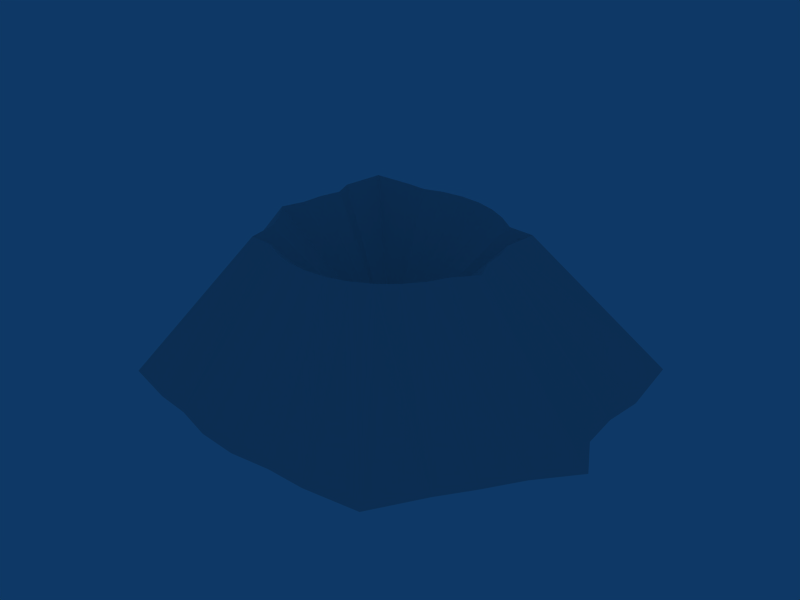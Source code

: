 # Source: Explosion.blend  (saved by Blender 2.49.0; exported with 4.5.12 LTS)
import bpy
from mathutils import Matrix  # noqa: F401  (used for matrix-valued properties, if any)

bpy.ops.wm.read_factory_settings(use_empty=True)
scene = bpy.context.scene
scene.name = 'Scene'

# ---- collections
col_collection_1 = bpy.data.collections.new('Collection 1'); scene.collection.children.link(col_collection_1)

# ---- materials (node trees are filled in below, after node groups)
mat_material_001 = bpy.data.materials.new('Material.001')
mat_material_001.alpha_threshold = 0.0
mat_material_001.roughness = 0.5
mat_material_001.line_color = (0.0, 0.0, 0.0, 1.0)

# ---- material node trees

# ---- world
world_world = bpy.data.worlds.new('World'); scene.world = world_world
world_world.color = (0.05656, 0.2208, 0.4)
world_world.use_sun_shadow = False
world_world.sun_shadow_jitter_overblur = 0.0
world_world.cycles.sampling_method = 'MANUAL'
world_world.cycles.sample_map_resolution = 256

# ---- meshes
me_cylinder = bpy.data.meshes.new('Cylinder')
me_cylinder.from_pydata([(0.7071, 0.8122, -1.0), (1.027, 0.7206, -1.0), (1.074, 0.3827, -1.0), (1.056, 0.1951, -1.0), (1.075, 7.55e-08, -1.0), (1.186, -0.1951, -1.0), (1.028, -0.3827, -1.0), (0.914, -0.5556, -1.0), (0.8047, -0.7071, -1.0), (0.6532, -0.9518, -1.0), (0.3827, -0.9839, -1.0), (0.1951, -0.9808, -1.0), (-3.258e-07, -1.0, -1.0), (-0.1951, -0.9808, -1.0), (-0.3827, -0.9239, -1.0), (-0.5556, -0.899, -1.0), (-0.8104, -0.8274, -1.0), (-0.8756, -0.6079, -1.0), (-0.9239, -0.3827, -1.0), (-1.071, -0.1951, -1.0), (-1.038, 9.656e-07, -1.0), (-0.9808, 0.1951, -1.0), (-0.9239, 0.3827, -1.0), (-0.8315, 0.5556, -1.0), (-0.8199, 0.8272, -1.0), (-0.5556, 0.8918, -1.0), (-0.3827, 0.9239, -1.0), (-0.1951, 0.9808, -1.0), (1.605e-06, 1.0, -1.0), (0.1951, 0.9808, -1.0), (0.3827, 0.9239, -1.0), (0.5556, 0.8615, -1.0), (0.3739, 0.3739, -0.3544), (0.5086, 0.3627, -0.3544), (0.4886, 0.2024, -0.3544), (0.5187, 0.1032, -0.3544), (0.5288, -2.533e-07, -0.3544), (0.5738, -0.1032, -0.3544), (0.4886, -0.2024, -0.3544), (0.4397, -0.2938, -0.3544), (0.3739, -0.3739, -0.3544), (0.2938, -0.4397, -0.3544), (0.2024, -0.4886, -0.3544), (0.1032, -0.5187, -0.3544), (-1.974e-07, -0.5288, -0.3544), (-0.1032, -0.5187, -0.3544), (-0.2024, -0.4886, -0.3544), (-0.2938, -0.4397, -0.3544), (-0.4217, -0.4294, -0.3544), (-0.4397, -0.2938, -0.3544), (-0.4886, -0.2024, -0.3544), (-0.5669, -0.1032, -0.3544), (-0.5288, -1.241e-08, -0.3544), (-0.5187, 0.1032, -0.3544), (-0.4886, 0.2024, -0.3544), (-0.5223, 0.2938, -0.3544), (-0.491, 0.4911, -0.3544), (-0.2938, 0.4948, -0.3544), (-0.2024, 0.4886, -0.3544), (-0.1032, 0.5187, -0.3544), (7.136e-08, 0.5288, -0.3544), (0.1032, 0.5187, -0.3544), (0.2024, 0.4886, -0.3544), (0.2938, 0.4397, -0.3544), (0.0, 0.0, -1.0), (-1.758e-07, -2.298e-07, -0.9199)], [], [(64, 0, 1), (65, 33, 32), (64, 1, 2), (65, 34, 33), (64, 2, 3), (65, 35, 34), (64, 3, 4), (65, 36, 35), (64, 4, 5), (65, 37, 36), (64, 5, 6), (65, 38, 37), (64, 6, 7), (65, 39, 38), (64, 7, 8), (65, 40, 39), (64, 8, 9), (65, 41, 40), (64, 9, 10), (65, 42, 41), (64, 10, 11), (65, 43, 42), (64, 11, 12), (65, 44, 43), (64, 12, 13), (65, 45, 44), (64, 13, 14), (65, 46, 45), (64, 14, 15), (65, 47, 46), (64, 15, 16), (65, 48, 47), (64, 16, 17), (65, 49, 48), (64, 17, 18), (65, 50, 49), (64, 18, 19), (65, 51, 50), (64, 19, 20), (65, 52, 51), (64, 20, 21), (65, 53, 52), (64, 21, 22), (65, 54, 53), (64, 22, 23), (65, 55, 54), (64, 23, 24), (65, 56, 55), (64, 24, 25), (65, 57, 56), (64, 25, 26), (65, 58, 57), (64, 26, 27), (65, 59, 58), (64, 27, 28), (65, 60, 59), (64, 28, 29), (65, 61, 60), (64, 29, 30), (65, 62, 61), (64, 30, 31), (65, 63, 62), (31, 0, 64), (65, 32, 63), (0, 32, 33, 1), (1, 33, 34, 2), (2, 34, 35, 3), (3, 35, 36, 4), (4, 36, 37, 5), (5, 37, 38, 6), (6, 38, 39, 7), (7, 39, 40, 8), (8, 40, 41, 9), (9, 41, 42, 10), (10, 42, 43, 11), (11, 43, 44, 12), (12, 44, 45, 13), (13, 45, 46, 14), (14, 46, 47, 15), (15, 47, 48, 16), (16, 48, 49, 17), (17, 49, 50, 18), (18, 50, 51, 19), (19, 51, 52, 20), (20, 52, 53, 21), (21, 53, 54, 22), (22, 54, 55, 23), (23, 55, 56, 24), (24, 56, 57, 25), (25, 57, 58, 26), (26, 58, 59, 27), (27, 59, 60, 28), (28, 60, 61, 29), (29, 61, 62, 30), (30, 62, 63, 31), (32, 0, 31, 63)])
_uv = me_cylinder.uv_layers.new(name='UVTex')
_uv.uv.foreach_set('vector', [0.4725, 0.47, 0.497, 0.5263, 0.5081, 0.5199, 0.2937, 0.5174, 0.4818, 0.7936, 0.4256, 0.803, 0.4725, 0.47, 0.5081, 0.5199, 0.5098, 0.4965, 0.2937, 0.5174, 0.4734, 0.66, 0.4818, 0.7936, 0.4725, 0.47, 0.5098, 0.4965, 0.5091, 0.4835, 0.2937, 0.5174, 0.486, 0.5773, 0.4734, 0.66, 0.4725, 0.47, 0.5091, 0.4835, 0.5098, 0.47, 0.2937, 0.5174, 0.4902, 0.4913, 0.486, 0.5773, 0.4725, 0.47, 0.5098, 0.47, 0.5136, 0.4564, 0.2937, 0.5174, 0.5089, 0.4053, 0.4902, 0.4913, 0.4725, 0.47, 0.5136, 0.4564, 0.5082, 0.4434, 0.2937, 0.5174, 0.4734, 0.3226, 0.5089, 0.4053, 0.4725, 0.47, 0.5082, 0.4434, 0.5042, 0.4314, 0.2937, 0.5174, 0.453, 0.2463, 0.4734, 0.3226, 0.4725, 0.47, 0.5042, 0.4314, 0.5004, 0.4209, 0.2937, 0.5174, 0.4256, 0.1795, 0.453, 0.2463, 0.4725, 0.47, 0.5004, 0.4209, 0.4952, 0.4039, 0.2937, 0.5174, 0.3922, 0.1247, 0.4256, 0.1795, 0.4725, 0.47, 0.4952, 0.4039, 0.4858, 0.4017, 0.2937, 0.5174, 0.3541, 0.08395, 0.3922, 0.1247, 0.4725, 0.47, 0.4858, 0.4017, 0.4793, 0.4019, 0.2937, 0.5174, 0.3128, 0.05886, 0.3541, 0.08395, 0.4725, 0.47, 0.4793, 0.4019, 0.4725, 0.4006, 0.2937, 0.5174, 0.2698, 0.05039, 0.3128, 0.05886, 0.4725, 0.47, 0.4725, 0.4006, 0.4657, 0.4019, 0.2937, 0.5174, 0.2267, 0.05886, 0.2698, 0.05039, 0.4725, 0.47, 0.4657, 0.4019, 0.4592, 0.4059, 0.2937, 0.5174, 0.1854, 0.08395, 0.2267, 0.05886, 0.4725, 0.47, 0.4592, 0.4059, 0.4532, 0.4076, 0.2937, 0.5174, 0.1473, 0.1247, 0.1854, 0.08395, 0.4725, 0.47, 0.4532, 0.4076, 0.4444, 0.4126, 0.2937, 0.5174, 0.09395, 0.1333, 0.1473, 0.1247, 0.4725, 0.47, 0.4444, 0.4126, 0.4421, 0.4278, 0.2937, 0.5174, 0.08646, 0.2463, 0.09395, 0.1333, 0.4725, 0.47, 0.4421, 0.4278, 0.4405, 0.4434, 0.2937, 0.5174, 0.06609, 0.3226, 0.08646, 0.2463, 0.4725, 0.47, 0.4405, 0.4434, 0.4354, 0.4564, 0.2937, 0.5174, 0.03344, 0.4053, 0.06609, 0.3226, 0.4725, 0.47, 0.4354, 0.4564, 0.4365, 0.47, 0.2937, 0.5174, 0.04931, 0.4913, 0.03344, 0.4053, 0.4725, 0.47, 0.4365, 0.47, 0.4385, 0.4835, 0.2937, 0.5174, 0.05355, 0.5773, 0.04931, 0.4913, 0.4725, 0.47, 0.4385, 0.4835, 0.4405, 0.4965, 0.2937, 0.5174, 0.06609, 0.66, 0.05355, 0.5773, 0.4725, 0.47, 0.4405, 0.4965, 0.4437, 0.5085, 0.2937, 0.5174, 0.05201, 0.7362, 0.06609, 0.66, 0.4725, 0.47, 0.4437, 0.5085, 0.4441, 0.5273, 0.2937, 0.5174, 0.06506, 0.9007, 0.05201, 0.7362, 0.4725, 0.47, 0.4441, 0.5273, 0.4532, 0.5318, 0.2937, 0.5174, 0.1473, 0.9038, 0.06506, 0.9007, 0.4725, 0.47, 0.4532, 0.5318, 0.4592, 0.534, 0.2937, 0.5174, 0.1854, 0.8986, 0.1473, 0.9038, 0.4725, 0.47, 0.4592, 0.534, 0.4657, 0.538, 0.2937, 0.5174, 0.2267, 0.9237, 0.1854, 0.8986, 0.4725, 0.47, 0.4657, 0.538, 0.4725, 0.5393, 0.2937, 0.5174, 0.2698, 0.9322, 0.2267, 0.9237, 0.4725, 0.47, 0.4725, 0.5393, 0.4793, 0.538, 0.2937, 0.5174, 0.3128, 0.9237, 0.2698, 0.9322, 0.4725, 0.47, 0.4793, 0.538, 0.4858, 0.534, 0.2937, 0.5174, 0.3541, 0.8986, 0.3128, 0.9237, 0.4725, 0.47, 0.4858, 0.534, 0.4918, 0.5297, 0.2937, 0.5174, 0.3922, 0.8579, 0.3541, 0.8986, 0.4918, 0.5297, 0.497, 0.5263, 0.4725, 0.47, 0.2937, 0.5174, 0.4256, 0.803, 0.3922, 0.8579, 0.9048, 0.8176, 0.835, 0.6507, 0.8626, 0.6461, 0.9649, 0.7832, 0.9649, 0.7832, 0.8626, 0.6461, 0.8585, 0.5804, 0.9738, 0.656, 0.9738, 0.656, 0.8585, 0.5804, 0.8647, 0.5397, 0.9704, 0.5854, 0.9704, 0.5854, 0.8647, 0.5397, 0.8668, 0.4974, 0.974, 0.512, 0.974, 0.512, 0.8668, 0.4974, 0.876, 0.4551, 0.9948, 0.4385, 0.9948, 0.4385, 0.876, 0.4551, 0.8585, 0.4145, 0.9651, 0.3679, 0.9651, 0.3679, 0.8585, 0.4145, 0.8485, 0.377, 0.9437, 0.3029, 0.9437, 0.3029, 0.8485, 0.377, 0.835, 0.3441, 0.9231, 0.2458, 0.9231, 0.2458, 0.835, 0.3441, 0.8186, 0.3172, 0.8946, 0.1537, 0.8946, 0.1537, 0.8186, 0.3172, 0.7999, 0.2971, 0.8437, 0.1417, 0.8437, 0.1417, 0.7999, 0.2971, 0.7795, 0.2848, 0.8084, 0.1428, 0.8084, 0.1428, 0.7795, 0.2848, 0.7584, 0.2806, 0.7717, 0.1356, 0.7717, 0.1356, 0.7584, 0.2806, 0.7373, 0.2848, 0.735, 0.1428, 0.735, 0.1428, 0.7373, 0.2848, 0.7169, 0.2971, 0.6997, 0.1642, 0.6997, 0.1642, 0.7169, 0.2971, 0.6982, 0.3172, 0.6672, 0.1736, 0.6672, 0.1736, 0.6982, 0.3172, 0.672, 0.3214, 0.6192, 0.2006, 0.6192, 0.2006, 0.672, 0.3214, 0.6683, 0.377, 0.6069, 0.2832, 0.6069, 0.2832, 0.6683, 0.377, 0.6583, 0.4145, 0.5978, 0.3679, 0.5978, 0.3679, 0.6583, 0.4145, 0.6422, 0.4551, 0.5702, 0.4385, 0.5702, 0.4385, 0.6422, 0.4551, 0.65, 0.4974, 0.5765, 0.512, 0.5765, 0.512, 0.65, 0.4974, 0.6521, 0.5397, 0.5871, 0.5854, 0.5871, 0.5854, 0.6521, 0.5397, 0.6583, 0.5804, 0.5978, 0.656, 0.5978, 0.656, 0.6583, 0.5804, 0.6513, 0.6178, 0.6152, 0.721, 0.6152, 0.721, 0.6513, 0.6178, 0.6578, 0.6987, 0.6174, 0.8233, 0.6174, 0.8233, 0.6578, 0.6987, 0.6982, 0.7003, 0.6672, 0.8476, 0.6672, 0.8476, 0.6982, 0.7003, 0.7169, 0.6977, 0.6997, 0.8597, 0.6997, 0.8597, 0.7169, 0.6977, 0.7373, 0.71, 0.735, 0.8811, 0.735, 0.8811, 0.7373, 0.71, 0.7584, 0.7142, 0.7717, 0.8883, 0.7717, 0.8883, 0.7584, 0.7142, 0.7795, 0.71, 0.8084, 0.8811, 0.8084, 0.8811, 0.7795, 0.71, 0.7999, 0.6977, 0.8437, 0.8597, 0.8437, 0.8597, 0.7999, 0.6977, 0.8186, 0.6777, 0.8762, 0.8362, 0.835, 0.6507, 0.9048, 0.8176, 0.8762, 0.8362, 0.8186, 0.6777])
me_cylinder.materials.append(mat_material_001)
me_cylinder.use_remesh_preserve_volume = False
me_cylinder.use_remesh_preserve_attributes = False
me_cylinder.use_mirror_vertex_groups = False
me_cylinder.update()

# ---- objects
ob_cylinder = bpy.data.objects.new('Cylinder', me_cylinder)

# ---- transforms, parenting, visibility, modifiers, constraints
ob_cylinder.location = (0.0, 0.0, 0.5)
ob_cylinder.scale = (0.5, 0.5, 0.5)
ob_cylinder.lock_rotations_4d = False
ob_cylinder.empty_display_type = 'ARROWS'
ob_cylinder.lineart.crease_threshold = 0.0

# ---- collection membership
col_collection_1.objects.link(ob_cylinder)

# ---- scene / render settings (as saved in the file)
scene.frame_start = 1; scene.frame_end = 250; scene.frame_set(11)
scene.render.engine = 'BLENDER_EEVEE_NEXT'
scene.render.image_settings.file_format = 'JPEG'
scene.render.image_settings.color_mode = 'RGB'
scene.render.image_settings.compression = 90
scene.render.resolution_x = 800
scene.render.resolution_y = 600
scene.render.pixel_aspect_x = 100.0
scene.render.pixel_aspect_y = 100.0
scene.render.fps = 25
scene.render.dither_intensity = 0.0
scene.render.use_compositing = False
scene.render.use_sequencer = False
scene.render.bake_margin = 2
scene.render.bake_bias = 0.0
scene.render.use_stamp_time = False
scene.render.use_stamp_date = False
scene.render.use_stamp_frame = False
scene.render.use_stamp_camera = False
scene.render.use_stamp_scene = False
scene.render.use_stamp_filename = False
scene.render.use_stamp_render_time = False
scene.render.stamp_font_size = 0
scene.cycles.use_denoising = False
scene.cycles.samples = 10
scene.cycles.sampling_pattern = 'TABULATED_SOBOL'
scene.cycles.light_sampling_threshold = 0.0
scene.cycles.use_adaptive_sampling = False
scene.cycles.use_light_tree = False
scene.cycles.blur_glossy = 0.0
scene.cycles.volume_bounces = 1
scene.cycles.pixel_filter_type = 'GAUSSIAN'
scene.cycles.sample_clamp_indirect = 0.0
scene.view_settings.view_transform = 'Raw'
bpy.context.view_layer.update()

# ---- added for rendering (the .blend has no active camera): camera
cam_auto = bpy.data.cameras.new('AutoCamera')
cam_auto.lens = 50.0
cam_auto.sensor_width = 36.0
cam_auto.clip_end = 1000.0
ob_auto_camera = bpy.data.objects.new('AutoCamera', cam_auto)
scene.collection.objects.link(ob_auto_camera)
ob_auto_camera.location = (1.45533, -1.71194, 1.30269)
ob_auto_camera.rotation_euler = (1.09748, -7.21219e-08, 0.694738)
scene.camera = ob_auto_camera
bpy.context.view_layer.update()
